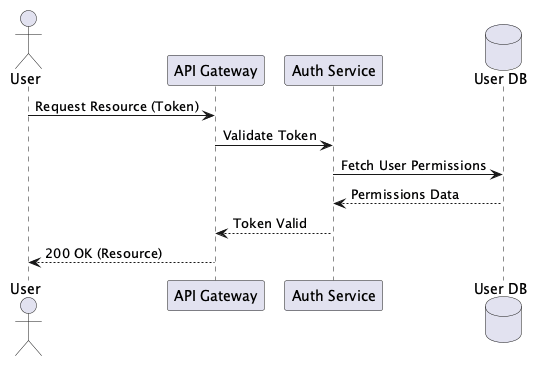

The diagram above was rendered by PlantUML. Its source (embedded in the PNG):
@startuml
actor User
participant "API Gateway" as Gateway
participant "Auth Service" as Auth
database "User DB" as DB

User -> Gateway: Request Resource (Token)
Gateway -> Auth: Validate Token
Auth -> DB: Fetch User Permissions
DB --> Auth: Permissions Data
Auth --> Gateway: Token Valid
Gateway --> User: 200 OK (Resource)
@enduml